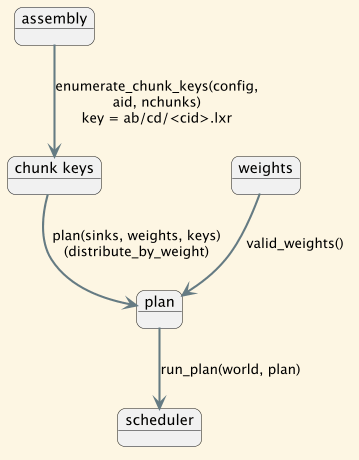

The diagram above was rendered by PlantUML. Its source (embedded in the PNG):
@startuml distribution plan

!theme sunlust

object "assembly" as a
object "chunk keys" as ks
object "weights" as ws
object "plan" as p
object "scheduler" as s

a --> ks : enumerate_chunk_keys(config, aid, nchunks)\nkey = ab/cd/<cid>.lxr
ks --> p : plan(sinks, weights, keys)\n(distribute_by_weight)
ws --> p : valid_weights()
p --> s : run_plan(world, plan)

@enduml